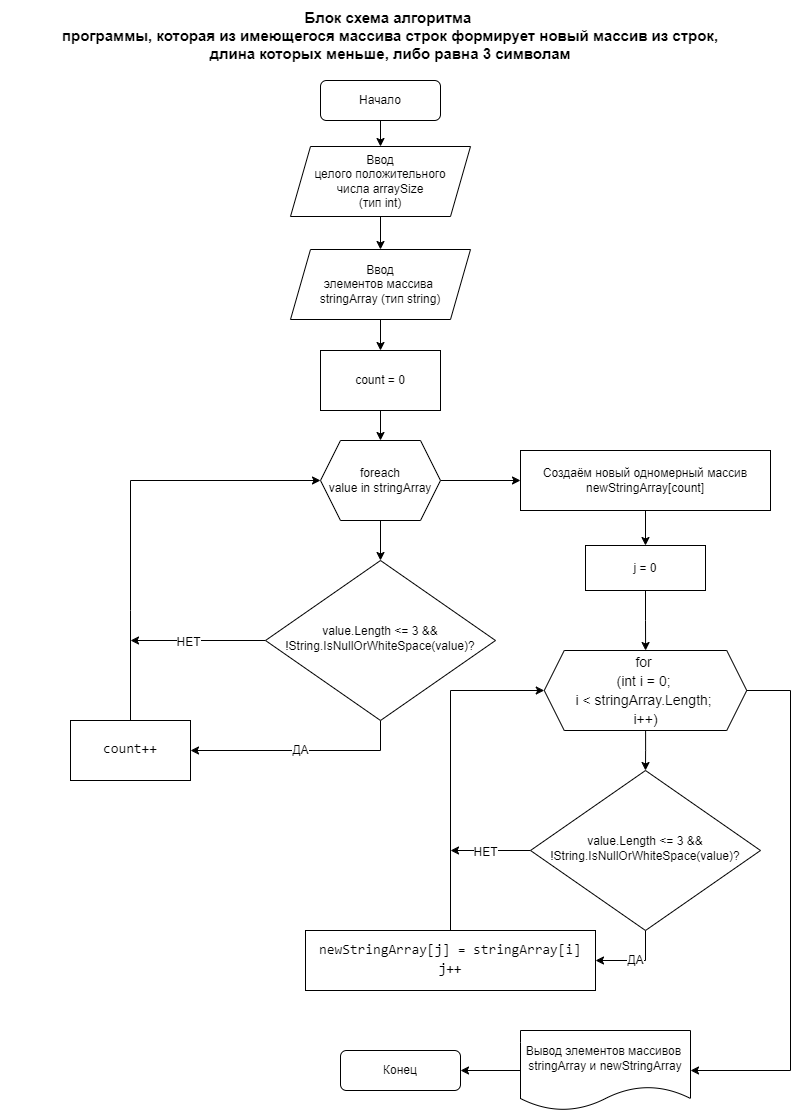

The diagram above was exported from draw.io. Its source (the exported page's mxGraphModel, read from the mxfile embedded in the PNG):
<mxGraphModel dx="1050" dy="583" grid="1" gridSize="10" guides="1" tooltips="1" connect="1" arrows="1" fold="1" page="1" pageScale="1" pageWidth="827" pageHeight="1169" background="#FFFFFF" math="0" shadow="0">
  <root>
    <mxCell id="WIyWlLk6GJQsqaUBKTNV-0" />
    <mxCell id="WIyWlLk6GJQsqaUBKTNV-1" parent="WIyWlLk6GJQsqaUBKTNV-0" />
    <mxCell id="-B7ArBdw297rgtAcQWX3-5" value="" style="edgeStyle=orthogonalEdgeStyle;rounded=0;orthogonalLoop=1;jettySize=auto;html=1;" edge="1" parent="WIyWlLk6GJQsqaUBKTNV-1" source="WIyWlLk6GJQsqaUBKTNV-3" target="-B7ArBdw297rgtAcQWX3-2">
      <mxGeometry relative="1" as="geometry" />
    </mxCell>
    <mxCell id="WIyWlLk6GJQsqaUBKTNV-3" value="Начало" style="rounded=1;whiteSpace=wrap;html=1;fontSize=12;glass=0;strokeWidth=1;shadow=0;" parent="WIyWlLk6GJQsqaUBKTNV-1" vertex="1">
      <mxGeometry x="340" y="90" width="120" height="40" as="geometry" />
    </mxCell>
    <mxCell id="-B7ArBdw297rgtAcQWX3-13" value="ДА" style="edgeStyle=orthogonalEdgeStyle;rounded=0;orthogonalLoop=1;jettySize=auto;html=1;fontSize=12;exitX=0.5;exitY=1;exitDx=0;exitDy=0;entryX=1;entryY=0.5;entryDx=0;entryDy=0;" edge="1" parent="WIyWlLk6GJQsqaUBKTNV-1" source="WIyWlLk6GJQsqaUBKTNV-6" target="-B7ArBdw297rgtAcQWX3-12">
      <mxGeometry relative="1" as="geometry">
        <mxPoint x="250" y="760" as="targetPoint" />
        <Array as="points">
          <mxPoint x="400" y="760" />
        </Array>
      </mxGeometry>
    </mxCell>
    <mxCell id="-B7ArBdw297rgtAcQWX3-15" style="edgeStyle=orthogonalEdgeStyle;rounded=0;orthogonalLoop=1;jettySize=auto;html=1;" edge="1" parent="WIyWlLk6GJQsqaUBKTNV-1" source="WIyWlLk6GJQsqaUBKTNV-6">
      <mxGeometry relative="1" as="geometry">
        <mxPoint x="150" y="650" as="targetPoint" />
      </mxGeometry>
    </mxCell>
    <mxCell id="-B7ArBdw297rgtAcQWX3-16" value="НЕТ" style="edgeLabel;html=1;align=center;verticalAlign=middle;resizable=0;points=[];fontSize=12;" vertex="1" connectable="0" parent="-B7ArBdw297rgtAcQWX3-15">
      <mxGeometry x="0.1585" y="1" relative="1" as="geometry">
        <mxPoint as="offset" />
      </mxGeometry>
    </mxCell>
    <mxCell id="WIyWlLk6GJQsqaUBKTNV-6" value="value&lt;span style=&quot;font-size: 12px;&quot;&gt;.&lt;/span&gt;&lt;span style=&quot;font-size: 12px;&quot;&gt;Length&lt;/span&gt;&lt;span style=&quot;font-size: 12px;&quot;&gt; &lt;/span&gt;&lt;span style=&quot;font-size: 12px;&quot;&gt;&amp;lt;=&lt;/span&gt;&lt;span style=&quot;font-size: 12px;&quot;&gt; &lt;/span&gt;&lt;span style=&quot;font-size: 12px;&quot;&gt;3&amp;nbsp;&lt;/span&gt;&lt;span style=&quot;font-size: 12px;&quot;&gt;&amp;amp;&amp;amp;&lt;/span&gt;&lt;span style=&quot;font-size: 12px;&quot;&gt; &lt;br style=&quot;font-size: 12px;&quot;&gt;&lt;/span&gt;&lt;span style=&quot;font-size: 12px;&quot;&gt;!&lt;/span&gt;&lt;span style=&quot;font-size: 12px;&quot;&gt;String&lt;/span&gt;&lt;span style=&quot;font-size: 12px;&quot;&gt;.&lt;/span&gt;&lt;span style=&quot;font-size: 12px;&quot;&gt;IsNullOrWhiteSpace&lt;/span&gt;&lt;span style=&quot;font-size: 12px;&quot;&gt;(&lt;/span&gt;&lt;span style=&quot;font-size: 12px;&quot;&gt;value&lt;/span&gt;&lt;span style=&quot;font-size: 12px;&quot;&gt;)&lt;/span&gt;?" style="rhombus;whiteSpace=wrap;html=1;shadow=0;fontFamily=Helvetica;fontSize=12;align=center;strokeWidth=1;spacing=6;spacingTop=-4;labelBackgroundColor=none;fontColor=#000000;" parent="WIyWlLk6GJQsqaUBKTNV-1" vertex="1">
      <mxGeometry x="285" y="570" width="230" height="160" as="geometry" />
    </mxCell>
    <mxCell id="-B7ArBdw297rgtAcQWX3-1" value="Блок схема алгоритма&amp;nbsp;&lt;br&gt;программы, которая из имеющегося массива строк формирует новый массив из строк, &lt;br&gt;длина которых меньше, либо равна 3 символам" style="text;html=1;strokeColor=none;fillColor=none;align=center;verticalAlign=middle;whiteSpace=wrap;rounded=0;fontSize=15;fontStyle=1" vertex="1" parent="WIyWlLk6GJQsqaUBKTNV-1">
      <mxGeometry x="20" y="10" width="780" height="70" as="geometry" />
    </mxCell>
    <mxCell id="-B7ArBdw297rgtAcQWX3-4" value="" style="edgeStyle=orthogonalEdgeStyle;rounded=0;orthogonalLoop=1;jettySize=auto;html=1;" edge="1" parent="WIyWlLk6GJQsqaUBKTNV-1" source="-B7ArBdw297rgtAcQWX3-2" target="-B7ArBdw297rgtAcQWX3-3">
      <mxGeometry relative="1" as="geometry" />
    </mxCell>
    <mxCell id="-B7ArBdw297rgtAcQWX3-2" value="Ввод &lt;br&gt;целого положительного числа&amp;nbsp;arraySize&lt;br&gt;(тип int)" style="shape=parallelogram;perimeter=parallelogramPerimeter;whiteSpace=wrap;html=1;fixedSize=1;" vertex="1" parent="WIyWlLk6GJQsqaUBKTNV-1">
      <mxGeometry x="310" y="156" width="180" height="70" as="geometry" />
    </mxCell>
    <mxCell id="-B7ArBdw297rgtAcQWX3-7" value="" style="edgeStyle=orthogonalEdgeStyle;rounded=0;orthogonalLoop=1;jettySize=auto;html=1;" edge="1" parent="WIyWlLk6GJQsqaUBKTNV-1" source="-B7ArBdw297rgtAcQWX3-3" target="-B7ArBdw297rgtAcQWX3-6">
      <mxGeometry relative="1" as="geometry" />
    </mxCell>
    <mxCell id="-B7ArBdw297rgtAcQWX3-3" value="Ввод&lt;br&gt;элементов&amp;nbsp;массива&amp;nbsp;&lt;br&gt;stringArray&amp;nbsp;(тип string)" style="shape=parallelogram;perimeter=parallelogramPerimeter;whiteSpace=wrap;html=1;fixedSize=1;" vertex="1" parent="WIyWlLk6GJQsqaUBKTNV-1">
      <mxGeometry x="310" y="259" width="180" height="70" as="geometry" />
    </mxCell>
    <mxCell id="-B7ArBdw297rgtAcQWX3-9" value="" style="edgeStyle=orthogonalEdgeStyle;rounded=0;orthogonalLoop=1;jettySize=auto;html=1;" edge="1" parent="WIyWlLk6GJQsqaUBKTNV-1" source="-B7ArBdw297rgtAcQWX3-6" target="-B7ArBdw297rgtAcQWX3-10">
      <mxGeometry relative="1" as="geometry">
        <mxPoint x="400" y="450" as="targetPoint" />
      </mxGeometry>
    </mxCell>
    <mxCell id="-B7ArBdw297rgtAcQWX3-6" value="count = 0" style="rounded=0;whiteSpace=wrap;html=1;" vertex="1" parent="WIyWlLk6GJQsqaUBKTNV-1">
      <mxGeometry x="340" y="360" width="120" height="60" as="geometry" />
    </mxCell>
    <mxCell id="-B7ArBdw297rgtAcQWX3-11" value="" style="edgeStyle=orthogonalEdgeStyle;rounded=0;orthogonalLoop=1;jettySize=auto;html=1;" edge="1" parent="WIyWlLk6GJQsqaUBKTNV-1" source="-B7ArBdw297rgtAcQWX3-10" target="WIyWlLk6GJQsqaUBKTNV-6">
      <mxGeometry relative="1" as="geometry" />
    </mxCell>
    <mxCell id="-B7ArBdw297rgtAcQWX3-18" value="" style="edgeStyle=orthogonalEdgeStyle;rounded=0;orthogonalLoop=1;jettySize=auto;html=1;" edge="1" parent="WIyWlLk6GJQsqaUBKTNV-1" source="-B7ArBdw297rgtAcQWX3-10" target="-B7ArBdw297rgtAcQWX3-17">
      <mxGeometry relative="1" as="geometry" />
    </mxCell>
    <mxCell id="-B7ArBdw297rgtAcQWX3-10" value="foreach &lt;br style=&quot;font-size: 12px;&quot;&gt;value in stringArray" style="shape=hexagon;perimeter=hexagonPerimeter2;whiteSpace=wrap;html=1;fixedSize=1;fontSize=12;" vertex="1" parent="WIyWlLk6GJQsqaUBKTNV-1">
      <mxGeometry x="340" y="450" width="120" height="80" as="geometry" />
    </mxCell>
    <mxCell id="-B7ArBdw297rgtAcQWX3-14" style="edgeStyle=orthogonalEdgeStyle;rounded=0;orthogonalLoop=1;jettySize=auto;html=1;entryX=0;entryY=0.5;entryDx=0;entryDy=0;exitX=0.5;exitY=0;exitDx=0;exitDy=0;" edge="1" parent="WIyWlLk6GJQsqaUBKTNV-1" source="-B7ArBdw297rgtAcQWX3-12" target="-B7ArBdw297rgtAcQWX3-10">
      <mxGeometry relative="1" as="geometry">
        <Array as="points">
          <mxPoint x="150" y="620" />
          <mxPoint x="150" y="490" />
        </Array>
      </mxGeometry>
    </mxCell>
    <mxCell id="-B7ArBdw297rgtAcQWX3-12" value="&lt;div style=&quot;font-family: Consolas, &amp;quot;Courier New&amp;quot;, monospace; font-size: 14px; line-height: 19px;&quot;&gt;count++&lt;/div&gt;" style="whiteSpace=wrap;html=1;fontColor=#000000;shadow=0;strokeWidth=1;spacing=6;spacingTop=-4;labelBackgroundColor=default;" vertex="1" parent="WIyWlLk6GJQsqaUBKTNV-1">
      <mxGeometry x="90" y="730" width="120" height="60" as="geometry" />
    </mxCell>
    <mxCell id="-B7ArBdw297rgtAcQWX3-20" value="" style="edgeStyle=orthogonalEdgeStyle;rounded=0;orthogonalLoop=1;jettySize=auto;html=1;" edge="1" parent="WIyWlLk6GJQsqaUBKTNV-1" source="-B7ArBdw297rgtAcQWX3-17" target="-B7ArBdw297rgtAcQWX3-19">
      <mxGeometry relative="1" as="geometry" />
    </mxCell>
    <mxCell id="-B7ArBdw297rgtAcQWX3-17" value="Создаём новый одномерный массив&lt;br&gt;newStringArray[count]" style="whiteSpace=wrap;html=1;" vertex="1" parent="WIyWlLk6GJQsqaUBKTNV-1">
      <mxGeometry x="540" y="460" width="250" height="60" as="geometry" />
    </mxCell>
    <mxCell id="-B7ArBdw297rgtAcQWX3-22" value="" style="edgeStyle=orthogonalEdgeStyle;rounded=0;orthogonalLoop=1;jettySize=auto;html=1;" edge="1" parent="WIyWlLk6GJQsqaUBKTNV-1" source="-B7ArBdw297rgtAcQWX3-19" target="-B7ArBdw297rgtAcQWX3-21">
      <mxGeometry relative="1" as="geometry" />
    </mxCell>
    <mxCell id="-B7ArBdw297rgtAcQWX3-19" value="j = 0" style="whiteSpace=wrap;html=1;" vertex="1" parent="WIyWlLk6GJQsqaUBKTNV-1">
      <mxGeometry x="605" y="555" width="120" height="45" as="geometry" />
    </mxCell>
    <mxCell id="-B7ArBdw297rgtAcQWX3-28" style="edgeStyle=orthogonalEdgeStyle;rounded=0;orthogonalLoop=1;jettySize=auto;html=1;" edge="1" parent="WIyWlLk6GJQsqaUBKTNV-1" source="-B7ArBdw297rgtAcQWX3-21" target="-B7ArBdw297rgtAcQWX3-26">
      <mxGeometry relative="1" as="geometry" />
    </mxCell>
    <mxCell id="-B7ArBdw297rgtAcQWX3-30" style="edgeStyle=orthogonalEdgeStyle;rounded=0;orthogonalLoop=1;jettySize=auto;html=1;exitX=1;exitY=0.5;exitDx=0;exitDy=0;" edge="1" parent="WIyWlLk6GJQsqaUBKTNV-1" source="-B7ArBdw297rgtAcQWX3-21" target="-B7ArBdw297rgtAcQWX3-33">
      <mxGeometry relative="1" as="geometry">
        <mxPoint x="720" y="1080" as="targetPoint" />
        <Array as="points">
          <mxPoint x="810" y="700" />
          <mxPoint x="810" y="1080" />
        </Array>
      </mxGeometry>
    </mxCell>
    <mxCell id="-B7ArBdw297rgtAcQWX3-21" value="&lt;div style=&quot;font-size: 14px; line-height: 19px;&quot;&gt;for&amp;nbsp;&lt;/div&gt;&lt;div style=&quot;font-size: 14px; line-height: 19px;&quot;&gt;(&lt;span style=&quot;font-size: 14px;&quot;&gt;int&lt;/span&gt; &lt;span style=&quot;font-size: 14px;&quot;&gt;i&lt;/span&gt; = &lt;span style=&quot;font-size: 14px;&quot;&gt;0&lt;/span&gt;;&amp;nbsp;&lt;/div&gt;&lt;div style=&quot;font-size: 14px; line-height: 19px;&quot;&gt;&lt;span style=&quot;font-size: 14px;&quot;&gt;i&lt;/span&gt; &amp;lt; string&lt;span style=&quot;font-size: 14px;&quot;&gt;Array&lt;/span&gt;.&lt;span style=&quot;font-size: 14px;&quot;&gt;Length&lt;/span&gt;;&amp;nbsp;&lt;/div&gt;&lt;div style=&quot;font-size: 14px; line-height: 19px;&quot;&gt;&lt;span style=&quot;font-size: 14px;&quot;&gt;i&lt;/span&gt;++)&lt;/div&gt;" style="shape=hexagon;perimeter=hexagonPerimeter2;whiteSpace=wrap;html=1;fixedSize=1;fontColor=#000000;labelBackgroundColor=none;fontFamily=Helvetica;fontSize=14;" vertex="1" parent="WIyWlLk6GJQsqaUBKTNV-1">
      <mxGeometry x="563.75" y="660" width="202.5" height="80" as="geometry" />
    </mxCell>
    <mxCell id="-B7ArBdw297rgtAcQWX3-23" value="ДА" style="edgeStyle=orthogonalEdgeStyle;rounded=0;orthogonalLoop=1;jettySize=auto;html=1;fontSize=12;exitX=0.5;exitY=1;exitDx=0;exitDy=0;entryX=1;entryY=0.5;entryDx=0;entryDy=0;" edge="1" parent="WIyWlLk6GJQsqaUBKTNV-1" source="-B7ArBdw297rgtAcQWX3-26" target="-B7ArBdw297rgtAcQWX3-27">
      <mxGeometry relative="1" as="geometry">
        <mxPoint x="510" y="970" as="targetPoint" />
        <Array as="points">
          <mxPoint x="665" y="970" />
        </Array>
      </mxGeometry>
    </mxCell>
    <mxCell id="-B7ArBdw297rgtAcQWX3-24" style="edgeStyle=orthogonalEdgeStyle;rounded=0;orthogonalLoop=1;jettySize=auto;html=1;" edge="1" parent="WIyWlLk6GJQsqaUBKTNV-1" source="-B7ArBdw297rgtAcQWX3-26">
      <mxGeometry relative="1" as="geometry">
        <mxPoint x="470" y="860" as="targetPoint" />
      </mxGeometry>
    </mxCell>
    <mxCell id="-B7ArBdw297rgtAcQWX3-25" value="НЕТ" style="edgeLabel;html=1;align=center;verticalAlign=middle;resizable=0;points=[];fontSize=12;" vertex="1" connectable="0" parent="-B7ArBdw297rgtAcQWX3-24">
      <mxGeometry x="0.1585" y="1" relative="1" as="geometry">
        <mxPoint as="offset" />
      </mxGeometry>
    </mxCell>
    <mxCell id="-B7ArBdw297rgtAcQWX3-26" value="value&lt;span style=&quot;font-size: 12px;&quot;&gt;.&lt;/span&gt;&lt;span style=&quot;font-size: 12px;&quot;&gt;Length&lt;/span&gt;&lt;span style=&quot;font-size: 12px;&quot;&gt; &lt;/span&gt;&lt;span style=&quot;font-size: 12px;&quot;&gt;&amp;lt;=&lt;/span&gt;&lt;span style=&quot;font-size: 12px;&quot;&gt; &lt;/span&gt;&lt;span style=&quot;font-size: 12px;&quot;&gt;3&amp;nbsp;&lt;/span&gt;&lt;span style=&quot;font-size: 12px;&quot;&gt;&amp;amp;&amp;amp;&lt;/span&gt;&lt;span style=&quot;font-size: 12px;&quot;&gt; &lt;br style=&quot;font-size: 12px;&quot;&gt;&lt;/span&gt;&lt;span style=&quot;font-size: 12px;&quot;&gt;!&lt;/span&gt;&lt;span style=&quot;font-size: 12px;&quot;&gt;String&lt;/span&gt;&lt;span style=&quot;font-size: 12px;&quot;&gt;.&lt;/span&gt;&lt;span style=&quot;font-size: 12px;&quot;&gt;IsNullOrWhiteSpace&lt;/span&gt;&lt;span style=&quot;font-size: 12px;&quot;&gt;(&lt;/span&gt;&lt;span style=&quot;font-size: 12px;&quot;&gt;value&lt;/span&gt;&lt;span style=&quot;font-size: 12px;&quot;&gt;)&lt;/span&gt;?" style="rhombus;whiteSpace=wrap;html=1;shadow=0;fontFamily=Helvetica;fontSize=12;align=center;strokeWidth=1;spacing=6;spacingTop=-4;labelBackgroundColor=none;fontColor=#000000;" vertex="1" parent="WIyWlLk6GJQsqaUBKTNV-1">
      <mxGeometry x="550" y="780" width="230" height="160" as="geometry" />
    </mxCell>
    <mxCell id="-B7ArBdw297rgtAcQWX3-29" style="edgeStyle=orthogonalEdgeStyle;rounded=0;orthogonalLoop=1;jettySize=auto;html=1;entryX=0;entryY=0.5;entryDx=0;entryDy=0;" edge="1" parent="WIyWlLk6GJQsqaUBKTNV-1" source="-B7ArBdw297rgtAcQWX3-27" target="-B7ArBdw297rgtAcQWX3-21">
      <mxGeometry relative="1" as="geometry" />
    </mxCell>
    <mxCell id="-B7ArBdw297rgtAcQWX3-27" value="&lt;div style=&quot;font-family: Consolas, &amp;quot;Courier New&amp;quot;, monospace; font-size: 14px; line-height: 19px;&quot;&gt;&lt;div style=&quot;line-height: 19px;&quot;&gt;newStringArray[&lt;span style=&quot;&quot;&gt;j&lt;/span&gt;] = string&lt;span style=&quot;&quot;&gt;Array&lt;/span&gt;[&lt;span style=&quot;&quot;&gt;i&lt;/span&gt;]&lt;/div&gt;&lt;/div&gt;&lt;div style=&quot;font-family: Consolas, &amp;quot;Courier New&amp;quot;, monospace; font-size: 14px; line-height: 19px;&quot;&gt;j++&lt;/div&gt;" style="whiteSpace=wrap;html=1;fontColor=#000000;shadow=0;strokeWidth=1;spacing=6;spacingTop=-4;labelBackgroundColor=none;" vertex="1" parent="WIyWlLk6GJQsqaUBKTNV-1">
      <mxGeometry x="325" y="940" width="290" height="60" as="geometry" />
    </mxCell>
    <mxCell id="-B7ArBdw297rgtAcQWX3-35" value="" style="edgeStyle=orthogonalEdgeStyle;rounded=0;orthogonalLoop=1;jettySize=auto;html=1;" edge="1" parent="WIyWlLk6GJQsqaUBKTNV-1" source="-B7ArBdw297rgtAcQWX3-33" target="-B7ArBdw297rgtAcQWX3-34">
      <mxGeometry relative="1" as="geometry" />
    </mxCell>
    <mxCell id="-B7ArBdw297rgtAcQWX3-33" value="Вывод элементов массивов&amp;nbsp;&lt;br&gt;string&lt;span style=&quot;border-color: var(--border-color); font-size: 12px;&quot;&gt;Array и new&lt;/span&gt;StringArray" style="shape=document;whiteSpace=wrap;html=1;boundedLbl=1;fontFamily=Helvetica;fontSize=12;" vertex="1" parent="WIyWlLk6GJQsqaUBKTNV-1">
      <mxGeometry x="540" y="1040" width="170" height="80" as="geometry" />
    </mxCell>
    <mxCell id="-B7ArBdw297rgtAcQWX3-34" value="Конец" style="rounded=1;whiteSpace=wrap;html=1;fontSize=12;glass=0;strokeWidth=1;shadow=0;" vertex="1" parent="WIyWlLk6GJQsqaUBKTNV-1">
      <mxGeometry x="360" y="1060" width="120" height="40" as="geometry" />
    </mxCell>
  </root>
</mxGraphModel>